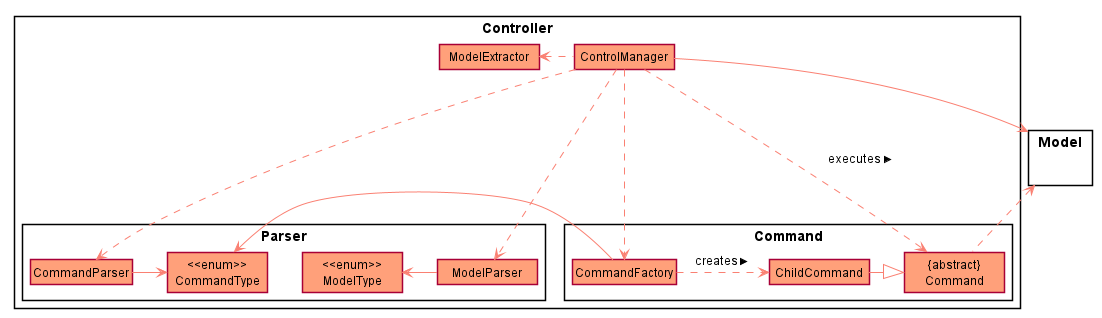

The diagram above was rendered by PlantUML. Its source (embedded in the PNG):
@startuml
skinparam Shadowing false
skinparam MinClassWidth 100
skinparam classBackgroundColor LightSalmon
skinparam packageStyle rectangle
skinparam ArrowColor Salmon
hide circle
hide members

package Controller {

    class ControlManager {
        userInput: String
        model: Model
        runLogic()
    }

    Package Parser {
        class CommandParser {
            separatedInputs: String[]
            extractCommand() : CommandType
        }
        class ModelParser {
            separatedInputs: String[]
            extractModel() : ModelType
        }

        enum "<<enum>>\nCommandType" {
          ADD
          DELETE
          DONE
          LIST
          HELP
          BYE
        }

        enum "<<enum>>\nModelType" {
          EVENT
          CLASS
          CCA
          TEST
          TUITION
          QUIZ
          CONTACT
        }
    }

    Package Command {
        class CommandFactory {
            userInput: String
            generateActionableCommand()
        }
        class ChildCommand
        class "{abstract}\nCommand" {
            userInput: String
            execute(DataManager) { abstract }
        }
    }
    class ModelExtractor {
        model: Model
        modelType: ModelType
        retriveModel()
    }
}

Package Model {
}

ControlManager .down> CommandParser
ControlManager ..down> ModelParser
ControlManager ..> CommandFactory
ControlManager --> Model
ControlManager .left> ModelExtractor
CommandFactory .right> ChildCommand : creates >
ControlManager .> "{abstract}\nCommand" : executes >
ChildCommand -|> "{abstract}\nCommand"
"{abstract}\nCommand" ..up> Model
CommandParser -> "<<enum>>\nCommandType"
ModelParser -left> "<<enum>>\nModelType"
CommandFactory -> "<<enum>>\nCommandType"

@enduml